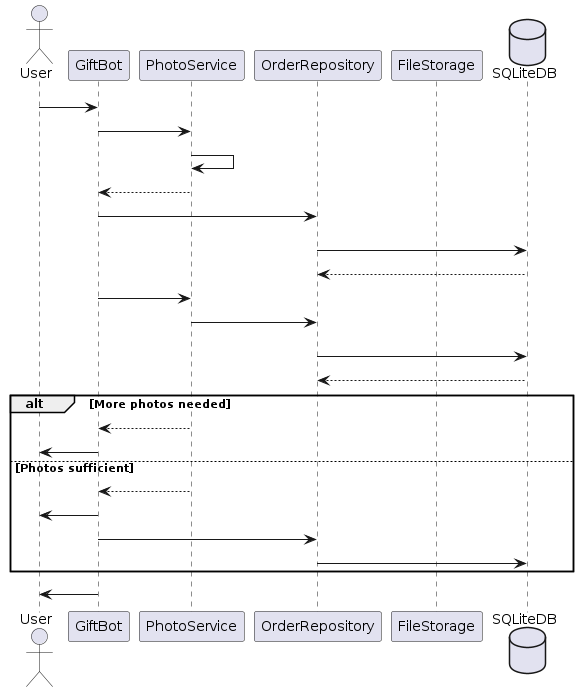

The diagram above was rendered by PlantUML. Its source (embedded in the PNG):
@startuml
actor User
participant GiftBot
participant PhotoService
participant OrderRepository
participant FileStorage
database SQLiteDB

User -> GiftBot: Send photo
GiftBot -> PhotoService: processPhoto(photo_file, user_id)
PhotoService -> PhotoService: extractFileId(photo_file)
PhotoService --> GiftBot: file_id

GiftBot -> OrderRepository: linkPhotoToOrder(user_id, file_id)
OrderRepository -> SQLiteDB: UPDATE orders SET photo_id=file_id\nWHERE user_id=?
SQLiteDB --> OrderRepository: success

GiftBot -> PhotoService: checkPhotoRequirements(user_id)
PhotoService -> OrderRepository: getOrderPhotos(user_id)
OrderRepository -> SQLiteDB: SELECT photo_id FROM orders\nWHERE user_id=?
SQLiteDB --> OrderRepository: photos list

alt More photos needed
    PhotoService --> GiftBot: need_more_photos
    GiftBot -> User: "Please send 2 more photos"
else Photos sufficient
    PhotoService --> GiftBot: requirements_met
    GiftBot -> User: "Photos accepted! Processing order..."
    GiftBot -> OrderRepository: updateOrderStatus(user_id, "PHOTOS_COMPLETE")
    OrderRepository -> SQLiteDB: UPDATE orders SET status='PHOTOS_COMPLETE'
end

GiftBot -> User: "Continue to next step..."
@enduml